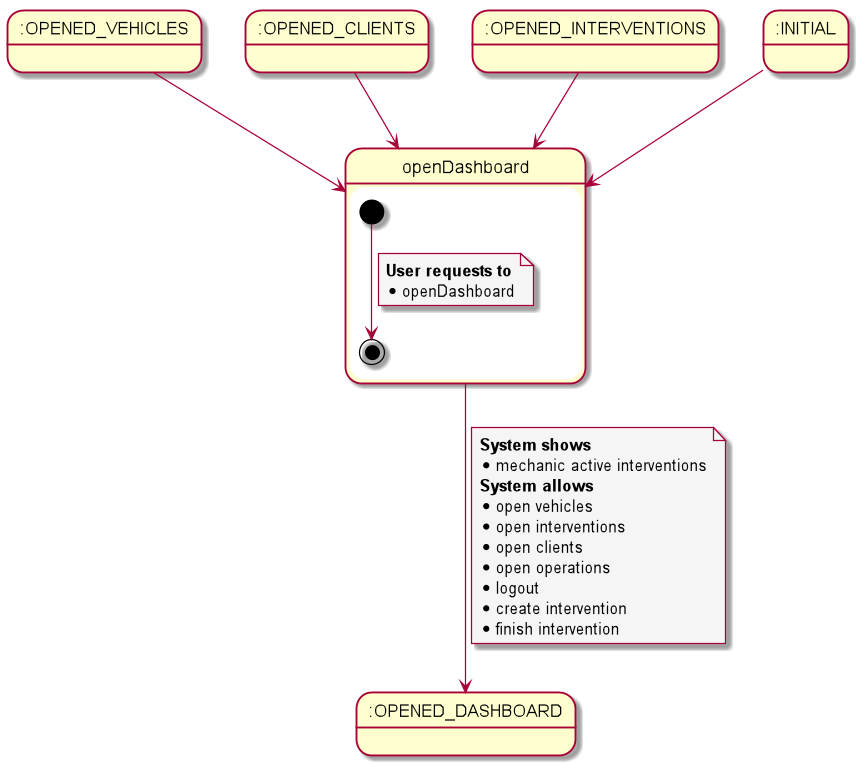

The diagram above was rendered by PlantUML. Its source (embedded in the PNG):
@startuml
skinparam {
        NoteBackgroundColor #whiteSmoke
}

state startState1 as ":OPENED_VEHICLES"
state startState2 as ":OPENED_CLIENTS"
state startState3 as ":OPENED_INTERVENTIONS"
state startState4 as ":INITIAL"
state endState as ":OPENED_DASHBOARD"

startState1 --> openDashboard
startState2 --> openDashboard
startState3 --> openDashboard
startState4 --> openDashboard

state openDashboard {

[*] --> [*]
note on link
<b>User requests to</b>
* openDashboard
end note

}

openDashboard --> endState
note on link
<b>System shows
* mechanic active interventions
<b>System allows
* open vehicles
* open interventions
* open clients
* open operations
* logout
* create intervention
* finish intervention
end note

@enduml